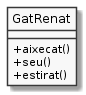

The diagram above was rendered by PlantUML. Its source (embedded in the PNG):
@startuml
hide circle
skinparam monochrome true
skinparam classAttributeIconSize 0

class GatRenat {
    + aixecat()
    + seu()
    + estirat()
}
@enduml